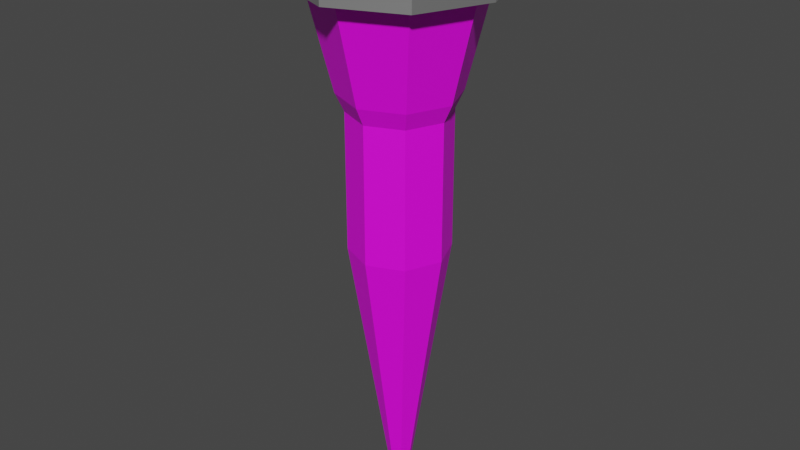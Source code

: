 # Source: torch_base.blend  (saved by Blender 3.6.13; exported with 4.5.12 LTS)
import bpy
from mathutils import Matrix  # noqa: F401  (used for matrix-valued properties, if any)

bpy.ops.wm.read_factory_settings(use_empty=True)
scene = bpy.context.scene
scene.name = 'Scene'

# ---- collections
col_collection = bpy.data.collections.new('Collection'); scene.collection.children.link(col_collection)

# ---- images (referenced by path relative to the original .blend; pixels are not part of the script)
import os
ASSET_DIR = os.environ.get("B2B_ASSET_DIR", "")  # directory of the original .blend (textures are referenced by path, not embedded)
HERE = os.path.dirname(os.path.abspath(__file__))  # packed textures are extracted next to this script under _unpacked/

def load_image(name, relpath, width, height, colorspace="sRGB"):
    """Load a texture the original file referenced (path relative to the .blend, or extracted next to this script)."""
    p = next((c for c in (os.path.join(HERE, relpath), os.path.join(ASSET_DIR, relpath)) if relpath and os.path.exists(c)), "")
    if p:
        img = bpy.data.images.load(p, check_existing=True)
        img.name = name
    else:  # same state as the original file: an image datablock whose file is absent (Cycles renders it pink)
        img = bpy.data.images.new(name, width, height)
        img.source = "FILE"
        img.filepath = "//" + (relpath or name)
    img.colorspace_settings.name = colorspace
    return img
img_wood060_2k_jpg_color_jpg = load_image('Wood060_2K-JPG_Color.jpg', 'Material/Wood060_2K-JPG_Color.jpg', 1024, 1024, 'sRGB')

# ---- materials (node trees are filled in below, after node groups)
mat_material = bpy.data.materials.new('Material')
mat_material.use_transparent_shadow = False
mat_material_001 = bpy.data.materials.new('Material.001')
mat_material_001.use_transparent_shadow = False

# ---- material node trees
mat_material.use_nodes = True; mat_material.node_tree.nodes.clear()
_N = mat_material.node_tree.nodes; _L = mat_material.node_tree.links
n0 = _N.new('ShaderNodeBsdfPrincipled'); n0.name = 'Principled BSDF'; n0.location = (10, 300)
n0.distribution = 'GGX'
n0.subsurface_method = 'RANDOM_WALK_SKIN'
n0.inputs[3].default_value = 1.45
n0.inputs[27].default_value = (0.0, 0.0, 0.0, 1.0)
n0.inputs[28].default_value = 1.0
n1 = _N.new('ShaderNodeOutputMaterial'); n1.name = 'Material Output'; n1.location = (300, 300)
n2 = _N.new('ShaderNodeTexImage'); n2.name = 'Image Texture'; n2.location = (-280, 275)
n2.image = img_wood060_2k_jpg_color_jpg
_L.new(n0.outputs[0], n1.inputs[0])
_L.new(n2.outputs[0], n0.inputs[0])
n1.is_active_output = True
mat_material_001.use_nodes = True; mat_material_001.node_tree.nodes.clear()
_N = mat_material_001.node_tree.nodes; _L = mat_material_001.node_tree.links
n0 = _N.new('ShaderNodeOutputMaterial'); n0.name = 'Material Output'; n0.location = (300, 300)
n1 = _N.new('ShaderNodeBsdfAnisotropic'); n1.name = 'Glossy BSDF'; n1.location = (10, 300)
n1.distribution = 'GGX'
_L.new(n1.outputs[0], n0.inputs[0])
n0.is_active_output = True

# ---- world
world_world = bpy.data.worlds.new('World'); scene.world = world_world
world_world.use_nodes = True; world_world.node_tree.nodes.clear()
_N = world_world.node_tree.nodes; _L = world_world.node_tree.links
n0 = _N.new('ShaderNodeOutputWorld'); n0.name = 'World Output'; n0.location = (300, 300)
n1 = _N.new('ShaderNodeBackground'); n1.name = 'Background'; n1.location = (10, 300)
n1.inputs[0].default_value = (0.05088, 0.05088, 0.05088, 1.0)
_L.new(n1.outputs[0], n0.inputs[0])
n0.is_active_output = True
world_world.color = (0.05088, 0.05088, 0.05088)
world_world.use_sun_shadow = False
world_world.sun_shadow_jitter_overblur = 0.0

# ---- meshes
me_cylinder = bpy.data.meshes.new('Cylinder')
me_cylinder.from_pydata([(0.0, 1.0, -1.245), (1.368e-09, 1.63, 4.329), (0.7071, 0.7071, -1.245), (1.153, 1.153, 4.329), (1.0, 0.0, -1.245), (1.63, 2.806e-09, 4.329), (0.7071, -0.7071, -1.245), (1.153, -1.153, 4.329), (0.0, -1.0, -1.245), (1.368e-09, -1.63, 4.329), (-0.7071, -0.7071, -1.245), (-1.153, -1.153, 4.329), (-1.0, 0.0, -1.245), (-1.63, 2.806e-09, 4.329), (-0.7071, 0.7071, -1.245), (-1.153, 1.153, 4.329), (6.112e-09, 0.1796, -6.617), (0.127, 0.127, -6.617), (0.1796, 0.0, -6.617), (0.127, -0.127, -6.617), (6.112e-09, -0.1796, -6.617), (-0.127, -0.127, -6.617), (-0.1796, 0.0, -6.617), (-0.127, 0.127, -6.617), (1.368e-09, 1.65, 3.843), (1.167, 1.167, 3.843), (1.65, 2.806e-09, 3.843), (1.167, -1.167, 3.843), (1.368e-09, -1.65, 3.843), (-1.167, -1.167, 3.843), (-1.65, 2.806e-09, 3.843), (-1.167, 1.167, 3.843), (0.8253, 0.8253, 1.879), (1.167, 0.0, 1.879), (0.8253, -0.8253, 1.879), (-4.151e-10, -1.167, 1.879), (-0.8253, -0.8253, 1.879), (-1.167, 0.0, 1.879), (-0.8253, 0.8253, 1.879), (-4.151e-10, 1.167, 1.879), (0.7071, 0.7071, 1.524), (1.0, 0.0, 1.524), (0.7071, -0.7071, 1.524), (0.0, -1.0, 1.524), (-0.7071, -0.7071, 1.524), (-1.0, 0.0, 1.524), (-0.7071, 0.7071, 1.524), (0.0, 1.0, 1.524), (0.7071, 0.7071, 0.875), (1.0, 0.0, 0.875), (0.7071, -0.7071, 0.875), (0.0, -1.0, 0.875), (-0.7071, -0.7071, 0.875), (-1.0, 0.0, 0.875), (-0.7071, 0.7071, 0.875), (0.0, 1.0, 0.875), (1.41, 1.41, 5.012), (1.368e-09, 1.994, 5.012), (1.368e-09, 1.994, 3.843), (1.994, 2.806e-09, 5.012), (1.41, -1.41, 5.012), (1.368e-09, -1.994, 5.012), (-1.41, -1.41, 5.012), (-1.994, 2.806e-09, 5.012), (-1.41, 1.41, 5.012), (1.41, 1.41, 3.843), (1.994, 2.806e-09, 3.843), (1.41, -1.41, 3.843), (1.368e-09, -1.994, 3.843), (-1.41, -1.41, 3.843), (-1.994, 2.806e-09, 3.843), (-1.41, 1.41, 3.843), (1.167, 1.167, 5.012), (1.368e-09, 1.65, 5.012), (1.65, 2.806e-09, 5.012), (1.167, -1.167, 5.012), (1.368e-09, -1.65, 5.012), (-1.167, -1.167, 5.012), (-1.65, 2.806e-09, 5.012), (-1.167, 1.167, 5.012)], [], [(78, 79, 64, 63), (72, 74, 59, 56), (31, 30, 70, 71), (24, 31, 71, 58), (75, 76, 61, 60), (25, 24, 58, 65), (3, 1, 15, 13, 11, 9, 7, 5), (77, 78, 63, 62), (26, 25, 65, 66), (6, 8, 20, 19), (16, 17, 18, 19, 20, 21, 22, 23), (12, 14, 23, 22), (2, 4, 18, 17), (8, 10, 21, 20), (14, 0, 16, 23), (0, 2, 17, 16), (4, 6, 19, 18), (10, 12, 22, 21), (38, 31, 24, 39), (37, 30, 31, 38), (36, 29, 30, 37), (35, 28, 29, 36), (34, 27, 28, 35), (33, 26, 27, 34), (32, 25, 26, 33), (39, 24, 25, 32), (47, 39, 32, 40), (40, 32, 33, 41), (41, 33, 34, 42), (42, 34, 35, 43), (43, 35, 36, 44), (44, 36, 37, 45), (45, 37, 38, 46), (46, 38, 39, 47), (54, 46, 47, 55), (53, 45, 46, 54), (52, 44, 45, 53), (51, 43, 44, 52), (50, 42, 43, 51), (49, 41, 42, 50), (48, 40, 41, 49), (55, 47, 40, 48), (0, 55, 48, 2), (2, 48, 49, 4), (4, 49, 50, 6), (6, 50, 51, 8), (8, 51, 52, 10), (10, 52, 53, 12), (12, 53, 54, 14), (14, 54, 55, 0), (48, 55, 54, 53, 52, 51, 50, 49), (58, 57, 56, 65), (65, 56, 59, 66), (66, 59, 60, 67), (67, 60, 61, 68), (68, 61, 62, 69), (69, 62, 63, 70), (70, 63, 64, 71), (71, 64, 57, 58), (30, 29, 69, 70), (76, 77, 62, 61), (29, 28, 68, 69), (28, 27, 67, 68), (74, 75, 60, 59), (79, 73, 57, 64), (73, 72, 56, 57), (27, 26, 66, 67), (1, 3, 72, 73), (3, 5, 74, 72), (5, 7, 75, 74), (7, 9, 76, 75), (9, 11, 77, 76), (11, 13, 78, 77), (13, 15, 79, 78), (15, 1, 73, 79)])
me_cylinder.polygons.foreach_set('material_index', [1, 1, 1, 1, 1, 1, 0, 1, 1, 0, 0, 0, 0, 0, 0, 0, 0, 0, 0, 0, 0, 0, 0, 0, 0, 0, 0, 0, 0, 0, 0, 0, 0, 0, 0, 0, 0, 0, 0, 0, 0, 0, 0, 0, 0, 0, 0, 0, 0, 0, 0, 1, 1, 1, 1, 1, 1, 1, 1, 1, 1, 1, 1, 1, 1, 1, 1, 1, 1, 1, 1, 1, 1, 1, 1])
_uv = me_cylinder.uv_layers.new(name='UVMap')
_uv.uv.foreach_set('vector', [0.01, 0.25, 0.08029, 0.4197, 0.08029, 0.4197, 0.01, 0.25, 0.4197, 0.4197, 0.49, 0.25, 0.49, 0.25, 0.4197, 0.4197, 0.125, 0.9568, 0.25, 0.9568, 0.25, 0.9568, 0.125, 0.9568, 0.0, 0.9568, 0.125, 0.9568, 0.125, 0.9568, 0.0, 0.9568, 0.4197, 0.08029, 0.25, 0.01, 0.25, 0.01, 0.4197, 0.08029, 0.875, 0.9568, 1.0, 0.9568, 1.0, 0.9568, 0.875, 0.9568, 0.4177, 0.4177, 0.25, 0.4872, 0.0823, 0.4177, 0.01284, 0.25, 0.0823, 0.0823, 0.25, 0.01284, 0.4177, 0.0823, 0.4872, 0.25, 0.08029, 0.08029, 0.01, 0.25, 0.01, 0.25, 0.08029, 0.08029, 0.75, 0.9568, 0.875, 0.9568, 0.875, 0.9568, 0.75, 0.9568, 0.625, 0.5, 0.5, 0.5, 0.5, 0.5, 0.625, 0.5, 0.75, 0.49, 0.9197, 0.4197, 0.99, 0.25, 0.9197, 0.08029, 0.75, 0.01, 0.5803, 0.08029, 0.51, 0.25, 0.5803, 0.4197, 0.25, 0.5, 0.125, 0.5, 0.125, 0.5, 0.25, 0.5, 0.875, 0.5, 0.75, 0.5, 0.75, 0.5, 0.875, 0.5, 0.5, 0.5, 0.375, 0.5, 0.375, 0.5, 0.5, 0.5, 0.125, 0.5, 0.0, 0.5, 0.0, 0.5, 0.125, 0.5, 1.0, 0.5, 0.875, 0.5, 0.875, 0.5, 1.0, 0.5, 0.75, 0.5, 0.625, 0.5, 0.625, 0.5, 0.75, 0.5, 0.375, 0.5, 0.25, 0.5, 0.25, 0.5, 0.375, 0.5, 0.125, 0.8481, 0.125, 0.9568, 0.0, 0.9568, 0.0, 0.8481, 0.25, 0.8481, 0.25, 0.9568, 0.125, 0.9568, 0.125, 0.8481, 0.375, 0.8481, 0.375, 0.9568, 0.25, 0.9568, 0.25, 0.8481, 0.5, 0.8481, 0.5, 0.9568, 0.375, 0.9568, 0.375, 0.8481, 0.625, 0.8481, 0.625, 0.9568, 0.5, 0.9568, 0.5, 0.8481, 0.75, 0.8481, 0.75, 0.9568, 0.625, 0.9568, 0.625, 0.8481, 0.875, 0.8481, 0.875, 0.9568, 0.75, 0.9568, 0.75, 0.8481, 1.0, 0.8481, 1.0, 0.9568, 0.875, 0.9568, 0.875, 0.8481, 1.0, 0.8215, 1.0, 0.8481, 0.875, 0.8481, 0.875, 0.8215, 0.875, 0.8215, 0.875, 0.8481, 0.75, 0.8481, 0.75, 0.8215, 0.75, 0.8215, 0.75, 0.8481, 0.625, 0.8481, 0.625, 0.8215, 0.625, 0.8215, 0.625, 0.8481, 0.5, 0.8481, 0.5, 0.8215, 0.5, 0.8215, 0.5, 0.8481, 0.375, 0.8481, 0.375, 0.8215, 0.375, 0.8215, 0.375, 0.8481, 0.25, 0.8481, 0.25, 0.8215, 0.25, 0.8215, 0.25, 0.8481, 0.125, 0.8481, 0.125, 0.8215, 0.125, 0.8215, 0.125, 0.8481, 0.0, 0.8481, 0.0, 0.8215, 0.125, 0.7894, 0.125, 0.8215, 0.0, 0.8215, 0.0, 0.7894, 0.25, 0.7894, 0.25, 0.8215, 0.125, 0.8215, 0.125, 0.7894, 0.375, 0.7894, 0.375, 0.8215, 0.25, 0.8215, 0.25, 0.7894, 0.5, 0.7894, 0.5, 0.8215, 0.375, 0.8215, 0.375, 0.7894, 0.625, 0.7894, 0.625, 0.8215, 0.5, 0.8215, 0.5, 0.7894, 0.75, 0.7894, 0.75, 0.8215, 0.625, 0.8215, 0.625, 0.7894, 0.875, 0.7894, 0.875, 0.8215, 0.75, 0.8215, 0.75, 0.7894, 1.0, 0.7894, 1.0, 0.8215, 0.875, 0.8215, 0.875, 0.7894, 1.0, 0.5, 1.0, 0.7894, 0.875, 0.7894, 0.875, 0.5, 0.875, 0.5, 0.875, 0.7894, 0.75, 0.7894, 0.75, 0.5, 0.75, 0.5, 0.75, 0.7894, 0.625, 0.7894, 0.625, 0.5, 0.625, 0.5, 0.625, 0.7894, 0.5, 0.7894, 0.5, 0.5, 0.5, 0.5, 0.5, 0.7894, 0.375, 0.7894, 0.375, 0.5, 0.375, 0.5, 0.375, 0.7894, 0.25, 0.7894, 0.25, 0.5, 0.25, 0.5, 0.25, 0.7894, 0.125, 0.7894, 0.125, 0.5, 0.125, 0.5, 0.125, 0.7894, 0.0, 0.7894, 0.0, 0.5, 0.875, 0.7894, 1.0, 0.7894, 0.125, 0.7894, 0.25, 0.7894, 0.375, 0.7894, 0.5, 0.7894, 0.625, 0.7894, 0.75, 0.7894, 1.0, 0.9568, 1.0, 1.0, 0.875, 1.0, 0.875, 0.9568, 0.875, 0.9568, 0.875, 1.0, 0.75, 1.0, 0.75, 0.9568, 0.75, 0.9568, 0.75, 1.0, 0.625, 1.0, 0.625, 0.9568, 0.625, 0.9568, 0.625, 1.0, 0.5, 1.0, 0.5, 0.9568, 0.5, 0.9568, 0.5, 1.0, 0.375, 1.0, 0.375, 0.9568, 0.375, 0.9568, 0.375, 1.0, 0.25, 1.0, 0.25, 0.9568, 0.25, 0.9568, 0.25, 1.0, 0.125, 1.0, 0.125, 0.9568, 0.125, 0.9568, 0.125, 1.0, 0.0, 1.0, 0.0, 0.9568, 0.25, 0.9568, 0.375, 0.9568, 0.375, 0.9568, 0.25, 0.9568, 0.25, 0.01, 0.08029, 0.08029, 0.08029, 0.08029, 0.25, 0.01, 0.375, 0.9568, 0.5, 0.9568, 0.5, 0.9568, 0.375, 0.9568, 0.5, 0.9568, 0.625, 0.9568, 0.625, 0.9568, 0.5, 0.9568, 0.49, 0.25, 0.4197, 0.08029, 0.4197, 0.08029, 0.49, 0.25, 0.08029, 0.4197, 0.25, 0.49, 0.25, 0.49, 0.08029, 0.4197, 0.25, 0.49, 0.4197, 0.4197, 0.4197, 0.4197, 0.25, 0.49, 0.625, 0.9568, 0.75, 0.9568, 0.75, 0.9568, 0.625, 0.9568, 0.25, 0.4872, 0.4177, 0.4177, 0.4197, 0.4197, 0.25, 0.49, 0.4177, 0.4177, 0.4872, 0.25, 0.49, 0.25, 0.4197, 0.4197, 0.4872, 0.25, 0.4177, 0.0823, 0.4197, 0.08029, 0.49, 0.25, 0.4177, 0.0823, 0.25, 0.01284, 0.25, 0.01, 0.4197, 0.08029, 0.25, 0.01284, 0.0823, 0.0823, 0.08029, 0.08029, 0.25, 0.01, 0.0823, 0.0823, 0.01284, 0.25, 0.01, 0.25, 0.08029, 0.08029, 0.01284, 0.25, 0.0823, 0.4177, 0.08029, 0.4197, 0.01, 0.25, 0.0823, 0.4177, 0.25, 0.4872, 0.25, 0.49, 0.08029, 0.4197])
me_cylinder.materials.append(mat_material)
me_cylinder.materials.append(mat_material_001)
me_cylinder.update()

# ---- objects
ob_cylinder = bpy.data.objects.new('Cylinder', me_cylinder)

# ---- transforms, parenting, visibility, modifiers, constraints
ob_cylinder.location = (-0.4867, -0.4852, 0.1556)
ob_cylinder.scale = (0.03085, 0.03085, 0.03085)
ob_cylinder.show_instancer_for_render = False
_m = ob_cylinder.modifiers.new('Subdivision', 'SUBSURF')
_m.subdivision_type = 'SIMPLE'
_m.levels = 6

# ---- collection membership
col_collection.objects.link(ob_cylinder)

# ---- scene / render settings (as saved in the file)
scene.frame_start = 1; scene.frame_end = 250; scene.frame_set(233)
scene.render.engine = 'BLENDER_EEVEE_NEXT'
scene.render.frame_map_new = 900
scene.cycles.sampling_pattern = 'TABULATED_SOBOL'
scene.view_settings.view_transform = 'Filmic'
bpy.context.view_layer.update()

# ---- added for rendering (the .blend has no active camera and no usable light): camera, sun
cam_auto = bpy.data.cameras.new('AutoCamera')
cam_auto.lens = 50.0
cam_auto.sensor_width = 36.0
cam_auto.clip_end = 1000.0
ob_auto_camera = bpy.data.objects.new('AutoCamera', cam_auto)
scene.collection.objects.link(ob_auto_camera)
ob_auto_camera.location = (-0.117801, -0.927881, 0.426009)
ob_auto_camera.rotation_euler = (1.09748, -7.21219e-08, 0.694738)
scene.camera = ob_auto_camera
light_auto_sun = bpy.data.lights.new('AutoSun', 'SUN')
light_auto_sun.energy = 3.0
light_auto_sun.angle = 0.0523599
ob_auto_sun = bpy.data.objects.new('AutoSun', light_auto_sun)
scene.collection.objects.link(ob_auto_sun)
ob_auto_sun.rotation_euler = (0.872665, 0.174533, 0.523599)
bpy.context.view_layer.update()
